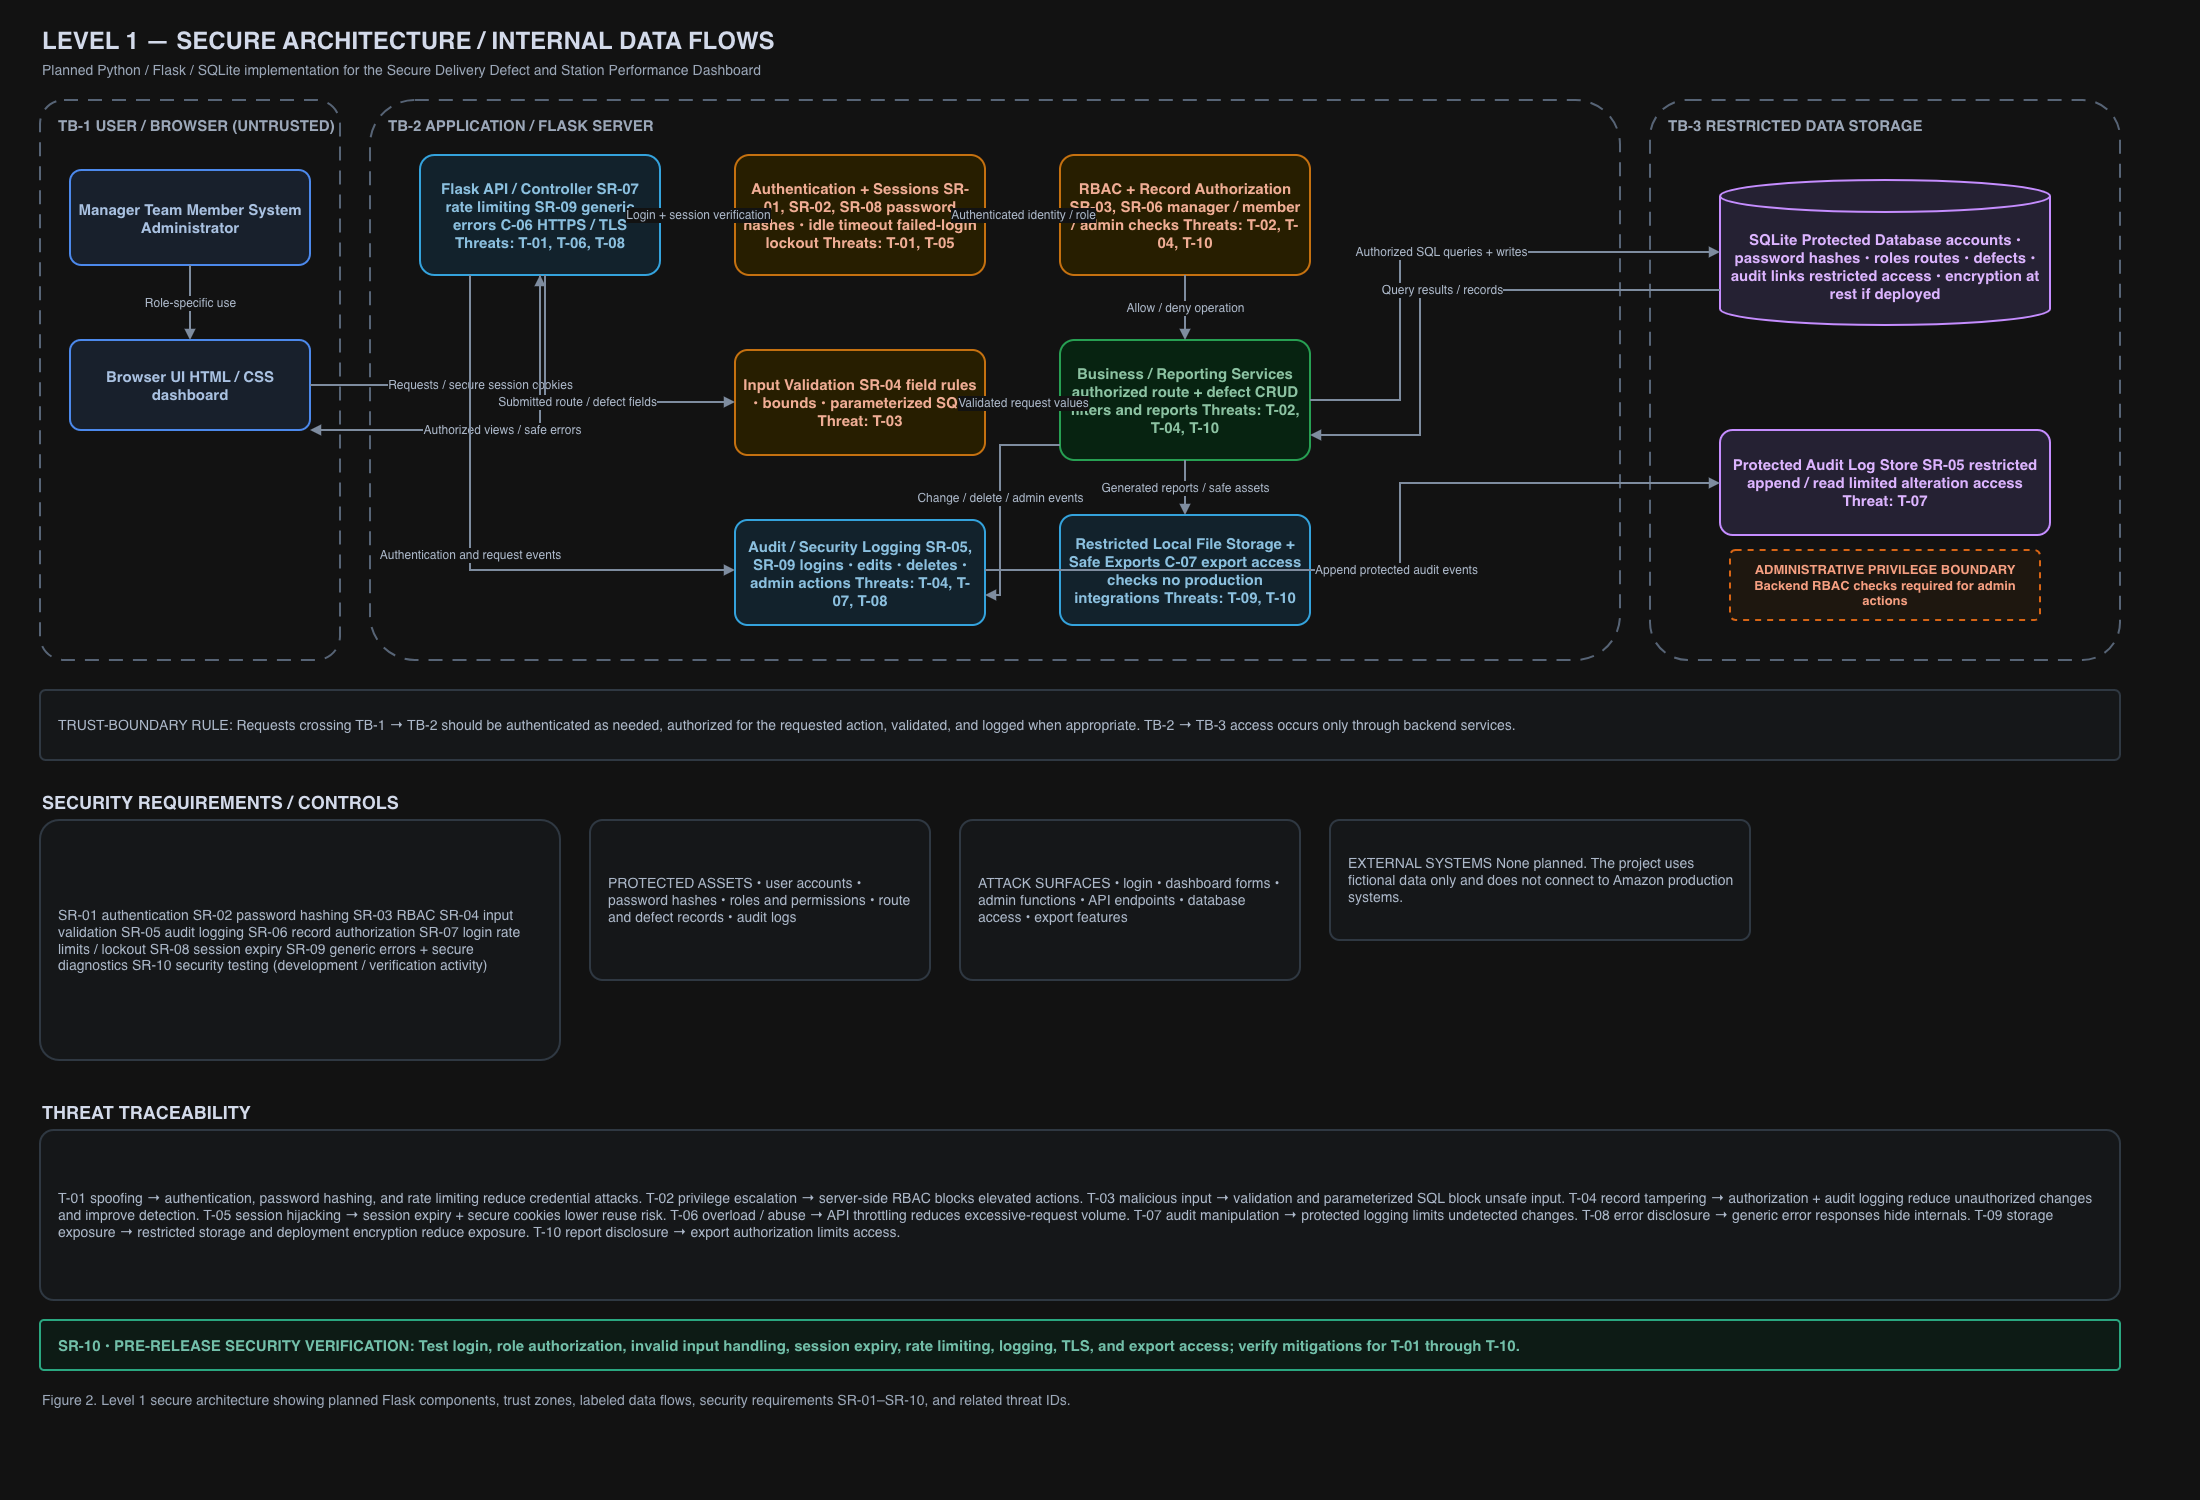

The diagram above was exported from draw.io. Its source (the exported page's mxGraphModel, read from the mxfile embedded in the PNG):
<mxGraphModel dx="2324" dy="1065" grid="1" gridSize="10" guides="1" tooltips="1" connect="1" arrows="1" fold="1" page="1" pageScale="1" pageWidth="2200" pageHeight="1450" math="0" shadow="0">
  <root>
    <mxCell id="0" />
    <mxCell id="1" parent="0" />
    <mxCell id="bg" parent="1" style="shape=rect;fillColor=#FFFFFF;strokeColor=none;" value="" vertex="1">
      <mxGeometry height="1500" width="2200" as="geometry" />
    </mxCell>
    <mxCell id="heading" parent="1" style="text;html=1;whiteSpace=wrap;strokeColor=none;fillColor=none;fontColor=#0F172A;fontSize=24;fontStyle=1;align=left;" value="LEVEL 1 — SECURE ARCHITECTURE / INTERNAL DATA FLOWS" vertex="1">
      <mxGeometry height="35" width="900" x="40" y="20" as="geometry" />
    </mxCell>
    <mxCell id="sub" parent="1" style="text;html=1;whiteSpace=wrap;strokeColor=none;fillColor=none;fontColor=#475569;fontSize=14;align=left;" value="Planned Python / Flask / SQLite implementation for the Secure Delivery Defect and Station Performance Dashboard" vertex="1">
      <mxGeometry height="24" width="1200" x="40" y="55" as="geometry" />
    </mxCell>
    <mxCell id="tb1" parent="1" style="rounded=1;arcSize=8;html=1;whiteSpace=wrap;fillColor=none;strokeColor=#94A3B8;strokeWidth=2;dashed=1;dashPattern=7 5;fontSize=15;fontStyle=1;fontColor=#475569;align=left;verticalAlign=top;spacingLeft=16;spacingTop=10;" value="TB-1  USER / BROWSER (UNTRUSTED)" vertex="1">
      <mxGeometry height="560" width="300" x="40" y="100" as="geometry" />
    </mxCell>
    <mxCell id="tb2" parent="1" style="rounded=1;arcSize=8;html=1;whiteSpace=wrap;fillColor=none;strokeColor=#94A3B8;strokeWidth=2;dashed=1;dashPattern=7 5;fontSize=15;fontStyle=1;fontColor=#475569;align=left;verticalAlign=top;spacingLeft=16;spacingTop=10;" value="TB-2  APPLICATION / FLASK SERVER" vertex="1">
      <mxGeometry height="560" width="1250" x="370" y="100" as="geometry" />
    </mxCell>
    <mxCell id="tb3" parent="1" style="rounded=1;arcSize=8;html=1;whiteSpace=wrap;fillColor=none;strokeColor=#94A3B8;strokeWidth=2;dashed=1;dashPattern=7 5;fontSize=15;fontStyle=1;fontColor=#475569;align=left;verticalAlign=top;spacingLeft=16;spacingTop=10;" value="TB-3  RESTRICTED DATA STORAGE" vertex="1">
      <mxGeometry height="560" width="470" x="1650" y="100" as="geometry" />
    </mxCell>
    <mxCell id="users" parent="1" style="rounded=1;arcSize=12;whiteSpace=wrap;html=1;fillColor=#E8F1FF;strokeColor=#3B82F6;strokeWidth=2;fontColor=#1E3A5F;fontSize=15;fontStyle=1;align=center;verticalAlign=middle;spacing=8;" value="Manager Team Member System Administrator" vertex="1">
      <mxGeometry height="95" width="240" x="70" y="170" as="geometry" />
    </mxCell>
    <mxCell id="browser" parent="1" style="rounded=1;arcSize=12;whiteSpace=wrap;html=1;fillColor=#E8F1FF;strokeColor=#3B82F6;strokeWidth=2;fontColor=#1E3A5F;fontSize=15;fontStyle=1;align=center;verticalAlign=middle;spacing=8;" value="Browser UI HTML / CSS dashboard" vertex="1">
      <mxGeometry height="90" width="240" x="70" y="340" as="geometry" />
    </mxCell>
    <mxCell id="gateway" parent="1" style="rounded=1;arcSize=12;whiteSpace=wrap;html=1;fillColor=#E0F2FE;strokeColor=#0284C7;strokeWidth=2;fontColor=#0C4A6E;fontSize=15;fontStyle=1;align=center;verticalAlign=middle;spacing=8;" value="Flask API / Controller SR-07 rate limiting SR-09 generic errors C-06 HTTPS / TLS Threats: T-01, T-06, T-08" vertex="1">
      <mxGeometry height="120" width="240" x="420" y="155" as="geometry" />
    </mxCell>
    <mxCell id="auth" parent="1" style="rounded=1;arcSize=12;whiteSpace=wrap;html=1;fillColor=#FEF3C7;strokeColor=#D97706;strokeWidth=2;fontColor=#7C2D12;fontSize=15;fontStyle=1;align=center;verticalAlign=middle;spacing=8;" value="Authentication + Sessions SR-01, SR-02, SR-08 password hashes • idle timeout failed-login lockout Threats: T-01, T-05" vertex="1">
      <mxGeometry height="120" width="250" x="735" y="155" as="geometry" />
    </mxCell>
    <mxCell id="rbac" parent="1" style="rounded=1;arcSize=12;whiteSpace=wrap;html=1;fillColor=#FEF3C7;strokeColor=#D97706;strokeWidth=2;fontColor=#7C2D12;fontSize=15;fontStyle=1;align=center;verticalAlign=middle;spacing=8;" value="RBAC + Record Authorization SR-03, SR-06 manager / member / admin checks Threats: T-02, T-04, T-10" vertex="1">
      <mxGeometry height="120" width="250" x="1060" y="155" as="geometry" />
    </mxCell>
    <mxCell id="validation" parent="1" style="rounded=1;arcSize=12;whiteSpace=wrap;html=1;fillColor=#FEF3C7;strokeColor=#D97706;strokeWidth=2;fontColor=#7C2D12;fontSize=15;fontStyle=1;align=center;verticalAlign=middle;spacing=8;" value="Input Validation SR-04 field rules • bounds • parameterized SQL Threat: T-03" vertex="1">
      <mxGeometry height="105" width="250" x="735" y="350" as="geometry" />
    </mxCell>
    <mxCell id="services" parent="1" style="rounded=1;arcSize=12;whiteSpace=wrap;html=1;fillColor=#DCFCE7;strokeColor=#16A34A;strokeWidth=2;fontColor=#14532D;fontSize=15;fontStyle=1;align=center;verticalAlign=middle;spacing=8;" value="Business / Reporting Services authorized route + defect CRUD filters and reports Threats: T-02, T-04, T-10" vertex="1">
      <mxGeometry height="120" width="250" x="1060" y="340" as="geometry" />
    </mxCell>
    <mxCell id="logging" parent="1" style="rounded=1;arcSize=12;whiteSpace=wrap;html=1;fillColor=#E0F2FE;strokeColor=#0284C7;strokeWidth=2;fontColor=#0C4A6E;fontSize=15;fontStyle=1;align=center;verticalAlign=middle;spacing=8;" value="Audit / Security Logging SR-05, SR-09 logins • edits • deletes • admin actions Threats: T-04, T-07, T-08" vertex="1">
      <mxGeometry height="105" width="250" x="735" y="520" as="geometry" />
    </mxCell>
    <mxCell id="files" parent="1" style="rounded=1;arcSize=12;whiteSpace=wrap;html=1;fillColor=#E0F2FE;strokeColor=#0284C7;strokeWidth=2;fontColor=#0C4A6E;fontSize=15;fontStyle=1;align=center;verticalAlign=middle;spacing=8;" value="Restricted Local File Storage + Safe Exports C-07 export access checks no production integrations Threats: T-09, T-10" vertex="1">
      <mxGeometry height="110" width="250" x="1060" y="515" as="geometry" />
    </mxCell>
    <mxCell id="db" parent="1" style="shape=cylinder3;boundedLbl=1;size=16;whiteSpace=wrap;html=1;fillColor=#EDE9FE;strokeColor=#7C3AED;strokeWidth=2;fontColor=#4C1D95;fontSize=15;fontStyle=1;align=center;verticalAlign=middle;spacing=8;" value="SQLite Protected Database accounts • password hashes • roles routes • defects • audit links restricted access • encryption at rest if deployed" vertex="1">
      <mxGeometry height="145" width="330" x="1720" y="180" as="geometry" />
    </mxCell>
    <mxCell id="audit" parent="1" style="rounded=1;arcSize=12;whiteSpace=wrap;html=1;fillColor=#EDE9FE;strokeColor=#7C3AED;strokeWidth=2;fontColor=#4C1D95;fontSize=15;fontStyle=1;align=center;verticalAlign=middle;spacing=8;" value="Protected Audit Log Store SR-05 restricted append / read limited alteration access Threat: T-07" vertex="1">
      <mxGeometry height="105" width="330" x="1720" y="430" as="geometry" />
    </mxCell>
    <mxCell id="admin_boundary" parent="1" style="rounded=1;arcSize=8;whiteSpace=wrap;html=1;fillColor=#FFF7ED;strokeColor=#F97316;strokeWidth=2;dashed=1;fontColor=#9A3412;fontSize=13;fontStyle=1;align=center;verticalAlign=middle;" value="ADMINISTRATIVE PRIVILEGE BOUNDARY Backend RBAC checks required for admin actions" vertex="1">
      <mxGeometry height="70" width="310" x="1730" y="550" as="geometry" />
    </mxCell>
    <mxCell id="e1" edge="1" parent="1" source="users" style="edgeStyle=orthogonalEdgeStyle;rounded=0;orthogonalLoop=1;jettySize=auto;html=1;endArrow=block;endFill=1;strokeColor=#64748B;strokeWidth=2;fontColor=#334155;fontSize=12;labelBackgroundColor=#FFFFFF;" target="browser" value="Role-specific use">
      <mxGeometry relative="1" as="geometry">
        <Array as="points">
          <mxPoint x="190" y="285" />
          <mxPoint x="190" y="330" />
        </Array>
      </mxGeometry>
    </mxCell>
    <mxCell id="e2" edge="1" parent="1" source="browser" style="edgeStyle=orthogonalEdgeStyle;rounded=0;orthogonalLoop=1;jettySize=auto;html=1;endArrow=block;endFill=1;strokeColor=#64748B;strokeWidth=2;fontColor=#334155;fontSize=12;labelBackgroundColor=#FFFFFF;" target="gateway" value="Requests / secure session cookies">
      <mxGeometry relative="1" as="geometry">
        <Array as="points">
          <mxPoint x="325" y="385" />
          <mxPoint x="390" y="385" />
        </Array>
      </mxGeometry>
    </mxCell>
    <mxCell id="e3" edge="1" parent="1" source="gateway" style="edgeStyle=orthogonalEdgeStyle;rounded=0;orthogonalLoop=1;jettySize=auto;html=1;endArrow=block;endFill=1;strokeColor=#64748B;strokeWidth=2;fontColor=#334155;fontSize=12;labelBackgroundColor=#FFFFFF;" target="browser" value="Authorized views / safe errors">
      <mxGeometry relative="1" as="geometry">
        <Array as="points">
          <mxPoint x="390" y="430" />
          <mxPoint x="325" y="430" />
        </Array>
      </mxGeometry>
    </mxCell>
    <mxCell id="e4" edge="1" parent="1" source="gateway" style="edgeStyle=orthogonalEdgeStyle;rounded=0;orthogonalLoop=1;jettySize=auto;html=1;endArrow=block;endFill=1;strokeColor=#64748B;strokeWidth=2;fontColor=#334155;fontSize=12;labelBackgroundColor=#FFFFFF;" target="auth" value="Login + session verification">
      <mxGeometry relative="1" as="geometry">
        <Array as="points">
          <mxPoint x="675" y="215" />
          <mxPoint x="720" y="215" />
        </Array>
      </mxGeometry>
    </mxCell>
    <mxCell id="e5" edge="1" parent="1" source="auth" style="edgeStyle=orthogonalEdgeStyle;rounded=0;orthogonalLoop=1;jettySize=auto;html=1;endArrow=block;endFill=1;strokeColor=#64748B;strokeWidth=2;fontColor=#334155;fontSize=12;labelBackgroundColor=#FFFFFF;" target="rbac" value="Authenticated identity / role">
      <mxGeometry relative="1" as="geometry">
        <Array as="points">
          <mxPoint x="1000" y="215" />
          <mxPoint x="1045" y="215" />
        </Array>
      </mxGeometry>
    </mxCell>
    <mxCell id="e6" edge="1" parent="1" source="gateway" style="edgeStyle=orthogonalEdgeStyle;rounded=0;orthogonalLoop=1;jettySize=auto;html=1;endArrow=block;endFill=1;strokeColor=#64748B;strokeWidth=2;fontColor=#334155;fontSize=12;labelBackgroundColor=#FFFFFF;" target="validation" value="Submitted route / defect fields">
      <mxGeometry relative="1" as="geometry">
        <Array as="points">
          <mxPoint x="545" y="285" />
          <mxPoint x="545" y="402" />
          <mxPoint x="720" y="402" />
        </Array>
      </mxGeometry>
    </mxCell>
    <mxCell id="e7" edge="1" parent="1" source="validation" style="edgeStyle=orthogonalEdgeStyle;rounded=0;orthogonalLoop=1;jettySize=auto;html=1;endArrow=block;endFill=1;strokeColor=#64748B;strokeWidth=2;fontColor=#334155;fontSize=12;labelBackgroundColor=#FFFFFF;" target="services" value="Validated request values">
      <mxGeometry relative="1" as="geometry">
        <Array as="points">
          <mxPoint x="995" y="402" />
          <mxPoint x="1045" y="402" />
        </Array>
      </mxGeometry>
    </mxCell>
    <mxCell id="e8" edge="1" parent="1" source="rbac" style="edgeStyle=orthogonalEdgeStyle;rounded=0;orthogonalLoop=1;jettySize=auto;html=1;endArrow=block;endFill=1;strokeColor=#64748B;strokeWidth=2;fontColor=#334155;fontSize=12;labelBackgroundColor=#FFFFFF;" target="services" value="Allow / deny operation">
      <mxGeometry relative="1" as="geometry">
        <Array as="points">
          <mxPoint x="1185" y="285" />
          <mxPoint x="1185" y="325" />
        </Array>
      </mxGeometry>
    </mxCell>
    <mxCell id="e9" edge="1" parent="1" source="services" style="edgeStyle=orthogonalEdgeStyle;rounded=0;orthogonalLoop=1;jettySize=auto;html=1;endArrow=block;endFill=1;strokeColor=#64748B;strokeWidth=2;fontColor=#334155;fontSize=12;labelBackgroundColor=#FFFFFF;" target="db" value="Authorized SQL queries + writes">
      <mxGeometry relative="1" as="geometry">
        <Array as="points">
          <mxPoint x="1325" y="400" />
          <mxPoint x="1400" y="400" />
          <mxPoint x="1400" y="252" />
          <mxPoint x="1710" y="252" />
        </Array>
      </mxGeometry>
    </mxCell>
    <mxCell id="e10" edge="1" parent="1" source="db" style="edgeStyle=orthogonalEdgeStyle;rounded=0;orthogonalLoop=1;jettySize=auto;html=1;endArrow=block;endFill=1;strokeColor=#64748B;strokeWidth=2;fontColor=#334155;fontSize=12;labelBackgroundColor=#FFFFFF;" target="services" value="Query results / records">
      <mxGeometry relative="1" as="geometry">
        <Array as="points">
          <mxPoint x="1710" y="290" />
          <mxPoint x="1420" y="290" />
          <mxPoint x="1420" y="435" />
          <mxPoint x="1325" y="435" />
        </Array>
      </mxGeometry>
    </mxCell>
    <mxCell id="e11" edge="1" parent="1" source="gateway" style="edgeStyle=orthogonalEdgeStyle;rounded=0;orthogonalLoop=1;jettySize=auto;html=1;endArrow=block;endFill=1;strokeColor=#64748B;strokeWidth=2;fontColor=#334155;fontSize=12;labelBackgroundColor=#FFFFFF;" target="logging" value="Authentication and request events">
      <mxGeometry relative="1" as="geometry">
        <Array as="points">
          <mxPoint x="470" y="285" />
          <mxPoint x="470" y="570" />
          <mxPoint x="720" y="570" />
        </Array>
      </mxGeometry>
    </mxCell>
    <mxCell id="e12" edge="1" parent="1" source="services" style="edgeStyle=orthogonalEdgeStyle;rounded=0;orthogonalLoop=1;jettySize=auto;html=1;endArrow=block;endFill=1;strokeColor=#64748B;strokeWidth=2;fontColor=#334155;fontSize=12;labelBackgroundColor=#FFFFFF;" target="logging" value="Change / delete / admin events">
      <mxGeometry relative="1" as="geometry">
        <Array as="points">
          <mxPoint x="1045" y="445" />
          <mxPoint x="1000" y="445" />
          <mxPoint x="1000" y="595" />
          <mxPoint x="995" y="595" />
        </Array>
      </mxGeometry>
    </mxCell>
    <mxCell id="e13" edge="1" parent="1" source="logging" style="edgeStyle=orthogonalEdgeStyle;rounded=0;orthogonalLoop=1;jettySize=auto;html=1;endArrow=block;endFill=1;strokeColor=#64748B;strokeWidth=2;fontColor=#334155;fontSize=12;labelBackgroundColor=#FFFFFF;" target="audit" value="Append protected audit events">
      <mxGeometry relative="1" as="geometry">
        <Array as="points">
          <mxPoint x="995" y="570" />
          <mxPoint x="1400" y="570" />
          <mxPoint x="1400" y="483" />
          <mxPoint x="1705" y="483" />
        </Array>
      </mxGeometry>
    </mxCell>
    <mxCell id="e14" edge="1" parent="1" source="services" style="edgeStyle=orthogonalEdgeStyle;rounded=0;orthogonalLoop=1;jettySize=auto;html=1;endArrow=block;endFill=1;strokeColor=#64748B;strokeWidth=2;fontColor=#334155;fontSize=12;labelBackgroundColor=#FFFFFF;" target="files" value="Generated reports / safe assets">
      <mxGeometry relative="1" as="geometry">
        <Array as="points">
          <mxPoint x="1185" y="465" />
          <mxPoint x="1185" y="500" />
        </Array>
      </mxGeometry>
    </mxCell>
    <mxCell id="rule" parent="1" style="rounded=1;arcSize=8;whiteSpace=wrap;html=1;fillColor=#F8FAFC;strokeColor=#CBD5E1;strokeWidth=2;fontColor=#334155;fontSize=14;align=left;verticalAlign=middle;spacingLeft=16;spacingRight=14;" value="TRUST-BOUNDARY RULE: Requests crossing TB-1 → TB-2 should be authenticated as needed, authorized for the requested action, validated, and logged when appropriate. TB-2 → TB-3 access occurs only through backend services." vertex="1">
      <mxGeometry height="70" width="2080" x="40" y="690" as="geometry" />
    </mxCell>
    <mxCell id="legend_title" parent="1" style="text;html=1;whiteSpace=wrap;strokeColor=none;fillColor=none;fontColor=#0F172A;fontSize=18;fontStyle=1;align=left;" value="SECURITY REQUIREMENTS / CONTROLS" vertex="1">
      <mxGeometry height="24" width="500" x="40" y="785" as="geometry" />
    </mxCell>
    <mxCell id="legend" parent="1" style="rounded=1;arcSize=8;whiteSpace=wrap;html=1;fillColor=#F8FAFC;strokeColor=#CBD5E1;strokeWidth=2;fontColor=#334155;fontSize=14;align=left;verticalAlign=middle;spacingLeft=16;spacingRight=14;" value="SR-01 authentication SR-02 password hashing SR-03 RBAC SR-04 input validation SR-05 audit logging SR-06 record authorization SR-07 login rate limits / lockout SR-08 session expiry SR-09 generic errors + secure diagnostics SR-10 security testing (development / verification activity)" vertex="1">
      <mxGeometry height="240" width="520" x="40" y="820" as="geometry" />
    </mxCell>
    <mxCell id="assets" parent="1" style="rounded=1;arcSize=8;whiteSpace=wrap;html=1;fillColor=#F8FAFC;strokeColor=#CBD5E1;strokeWidth=2;fontColor=#334155;fontSize=14;align=left;verticalAlign=middle;spacingLeft=16;spacingRight=14;" value="PROTECTED ASSETS • user accounts • password hashes • roles and permissions • route and defect records • audit logs" vertex="1">
      <mxGeometry height="160" width="340" x="590" y="820" as="geometry" />
    </mxCell>
    <mxCell id="attacks" parent="1" style="rounded=1;arcSize=8;whiteSpace=wrap;html=1;fillColor=#F8FAFC;strokeColor=#CBD5E1;strokeWidth=2;fontColor=#334155;fontSize=14;align=left;verticalAlign=middle;spacingLeft=16;spacingRight=14;" value="ATTACK SURFACES • login • dashboard forms • admin functions • API endpoints • database access • export features" vertex="1">
      <mxGeometry height="160" width="340" x="960" y="820" as="geometry" />
    </mxCell>
    <mxCell id="external" parent="1" style="rounded=1;arcSize=8;whiteSpace=wrap;html=1;fillColor=#F8FAFC;strokeColor=#CBD5E1;strokeWidth=2;fontColor=#334155;fontSize=14;align=left;verticalAlign=middle;spacingLeft=16;spacingRight=14;" value="EXTERNAL SYSTEMS None planned. The project uses fictional data only and does not connect to Amazon production systems." vertex="1">
      <mxGeometry height="120" width="420" x="1330" y="820" as="geometry" />
    </mxCell>
    <mxCell id="mapping_title" parent="1" style="text;html=1;whiteSpace=wrap;strokeColor=none;fillColor=none;fontColor=#0F172A;fontSize=18;fontStyle=1;align=left;" value="THREAT TRACEABILITY" vertex="1">
      <mxGeometry height="24" width="300" x="40" y="1095" as="geometry" />
    </mxCell>
    <mxCell id="mapping" parent="1" style="rounded=1;arcSize=8;whiteSpace=wrap;html=1;fillColor=#F8FAFC;strokeColor=#CBD5E1;strokeWidth=2;fontColor=#334155;fontSize=14;align=left;verticalAlign=middle;spacingLeft=16;spacingRight=14;" value="T-01 spoofing → authentication, password hashing, and rate limiting reduce credential attacks. T-02 privilege escalation → server-side RBAC blocks elevated actions. T-03 malicious input → validation and parameterized SQL block unsafe input. T-04 record tampering → authorization + audit logging reduce unauthorized changes and improve detection. T-05 session hijacking → session expiry + secure cookies lower reuse risk. T-06 overload / abuse → API throttling reduces excessive-request volume. T-07 audit manipulation → protected logging limits undetected changes. T-08 error disclosure → generic error responses hide internals. T-09 storage exposure → restricted storage and deployment encryption reduce exposure. T-10 report disclosure → export authorization limits access." vertex="1">
      <mxGeometry height="170" width="2080" x="40" y="1130" as="geometry" />
    </mxCell>
    <mxCell id="testing" parent="1" style="rounded=1;arcSize=8;whiteSpace=wrap;html=1;fillColor=#ECFDF5;strokeColor=#059669;strokeWidth=2;fontColor=#065F46;fontSize=15;fontStyle=1;align=left;verticalAlign=middle;spacingLeft=16;" value="SR-10 • PRE-RELEASE SECURITY VERIFICATION: Test login, role authorization, invalid input handling, session expiry, rate limiting, logging, TLS, and export access; verify mitigations for T-01 through T-10." vertex="1">
      <mxGeometry height="50" width="2080" x="40" y="1320" as="geometry" />
    </mxCell>
    <mxCell id="caption" parent="1" style="text;html=1;whiteSpace=wrap;strokeColor=none;fillColor=none;fontColor=#475569;fontSize=14;align=left;" value="Figure 2. Level 1 secure architecture showing planned Flask components, trust zones, labeled data flows, security requirements SR-01–SR-10, and related threat IDs." vertex="1">
      <mxGeometry height="24" width="1400" x="40" y="1385" as="geometry" />
    </mxCell>
  </root>
</mxGraphModel>